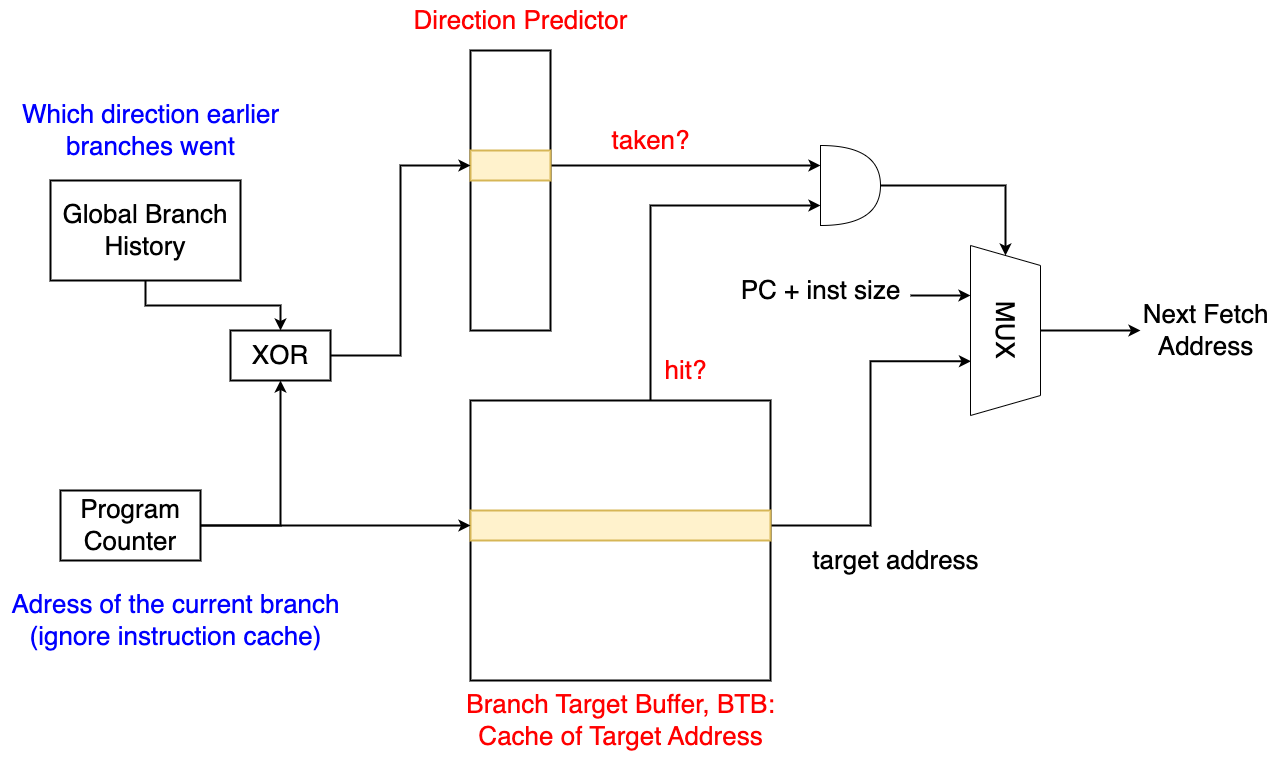

The diagram above was exported from draw.io. Its source (the exported page's mxGraphModel, read from the mxfile embedded in the PNG):
<mxGraphModel dx="2460" dy="1104" grid="1" gridSize="10" guides="1" tooltips="1" connect="1" arrows="1" fold="1" page="0" pageScale="1" pageWidth="827" pageHeight="1169" background="#ffffff" math="0" shadow="0">
  <root>
    <mxCell id="0" />
    <mxCell id="1" parent="0" />
    <mxCell id="SAvH1Z4z2iPA-3qPGNkF-1" value="" style="rounded=0;whiteSpace=wrap;html=1;strokeWidth=2;" vertex="1" parent="1">
      <mxGeometry x="120" y="290" width="80" height="280" as="geometry" />
    </mxCell>
    <mxCell id="SAvH1Z4z2iPA-3qPGNkF-17" style="edgeStyle=orthogonalEdgeStyle;rounded=0;orthogonalLoop=1;jettySize=auto;html=1;entryX=0;entryY=0.25;entryDx=0;entryDy=0;entryPerimeter=0;strokeWidth=2;" edge="1" parent="1" source="SAvH1Z4z2iPA-3qPGNkF-3" target="SAvH1Z4z2iPA-3qPGNkF-14">
      <mxGeometry relative="1" as="geometry" />
    </mxCell>
    <mxCell id="SAvH1Z4z2iPA-3qPGNkF-3" value="" style="rounded=0;whiteSpace=wrap;html=1;fillColor=#fff2cc;strokeColor=#d6b656;strokeWidth=2;" vertex="1" parent="1">
      <mxGeometry x="120" y="390" width="80" height="30" as="geometry" />
    </mxCell>
    <mxCell id="SAvH1Z4z2iPA-3qPGNkF-15" style="edgeStyle=orthogonalEdgeStyle;rounded=0;orthogonalLoop=1;jettySize=auto;html=1;entryX=0;entryY=0.75;entryDx=0;entryDy=0;entryPerimeter=0;strokeWidth=2;" edge="1" parent="1" source="SAvH1Z4z2iPA-3qPGNkF-4" target="SAvH1Z4z2iPA-3qPGNkF-14">
      <mxGeometry relative="1" as="geometry">
        <Array as="points">
          <mxPoint x="300" y="445" />
        </Array>
      </mxGeometry>
    </mxCell>
    <mxCell id="SAvH1Z4z2iPA-3qPGNkF-4" value="" style="rounded=0;whiteSpace=wrap;html=1;strokeWidth=2;" vertex="1" parent="1">
      <mxGeometry x="120" y="640" width="300" height="280" as="geometry" />
    </mxCell>
    <mxCell id="SAvH1Z4z2iPA-3qPGNkF-19" style="edgeStyle=orthogonalEdgeStyle;rounded=0;orthogonalLoop=1;jettySize=auto;html=1;entryX=0.681;entryY=0.993;entryDx=0;entryDy=0;entryPerimeter=0;strokeWidth=2;" edge="1" parent="1" source="SAvH1Z4z2iPA-3qPGNkF-5" target="SAvH1Z4z2iPA-3qPGNkF-18">
      <mxGeometry relative="1" as="geometry" />
    </mxCell>
    <mxCell id="SAvH1Z4z2iPA-3qPGNkF-5" value="" style="rounded=0;whiteSpace=wrap;html=1;fillColor=#fff2cc;strokeColor=#d6b656;strokeWidth=2;" vertex="1" parent="1">
      <mxGeometry x="120" y="750" width="300" height="30" as="geometry" />
    </mxCell>
    <mxCell id="SAvH1Z4z2iPA-3qPGNkF-7" style="edgeStyle=orthogonalEdgeStyle;rounded=0;orthogonalLoop=1;jettySize=auto;html=1;entryX=0;entryY=0.5;entryDx=0;entryDy=0;strokeWidth=2;" edge="1" parent="1" source="SAvH1Z4z2iPA-3qPGNkF-6" target="SAvH1Z4z2iPA-3qPGNkF-3">
      <mxGeometry relative="1" as="geometry" />
    </mxCell>
    <mxCell id="SAvH1Z4z2iPA-3qPGNkF-6" value="&lt;font style=&quot;font-size: 26px;&quot;&gt;XOR&lt;/font&gt;" style="rounded=0;whiteSpace=wrap;html=1;strokeWidth=2;" vertex="1" parent="1">
      <mxGeometry x="-120" y="570" width="100" height="50" as="geometry" />
    </mxCell>
    <mxCell id="SAvH1Z4z2iPA-3qPGNkF-11" style="edgeStyle=orthogonalEdgeStyle;rounded=0;orthogonalLoop=1;jettySize=auto;html=1;entryX=0.5;entryY=1;entryDx=0;entryDy=0;strokeWidth=2;" edge="1" parent="1" source="SAvH1Z4z2iPA-3qPGNkF-9" target="SAvH1Z4z2iPA-3qPGNkF-6">
      <mxGeometry relative="1" as="geometry" />
    </mxCell>
    <mxCell id="SAvH1Z4z2iPA-3qPGNkF-13" style="edgeStyle=orthogonalEdgeStyle;rounded=0;orthogonalLoop=1;jettySize=auto;html=1;strokeWidth=2;" edge="1" parent="1" source="SAvH1Z4z2iPA-3qPGNkF-9" target="SAvH1Z4z2iPA-3qPGNkF-5">
      <mxGeometry relative="1" as="geometry" />
    </mxCell>
    <mxCell id="SAvH1Z4z2iPA-3qPGNkF-9" value="&lt;font style=&quot;font-size: 26px;&quot;&gt;Program&lt;br&gt;Counter&lt;/font&gt;" style="rounded=0;whiteSpace=wrap;html=1;strokeWidth=2;" vertex="1" parent="1">
      <mxGeometry x="-290" y="730" width="140" height="70" as="geometry" />
    </mxCell>
    <mxCell id="SAvH1Z4z2iPA-3qPGNkF-12" style="edgeStyle=orthogonalEdgeStyle;rounded=0;orthogonalLoop=1;jettySize=auto;html=1;entryX=0.5;entryY=0;entryDx=0;entryDy=0;strokeWidth=2;" edge="1" parent="1" source="SAvH1Z4z2iPA-3qPGNkF-10" target="SAvH1Z4z2iPA-3qPGNkF-6">
      <mxGeometry relative="1" as="geometry" />
    </mxCell>
    <mxCell id="SAvH1Z4z2iPA-3qPGNkF-10" value="&lt;font style=&quot;font-size: 26px;&quot;&gt;Global Branch History&lt;/font&gt;" style="rounded=0;whiteSpace=wrap;html=1;strokeWidth=2;" vertex="1" parent="1">
      <mxGeometry x="-300" y="420" width="190" height="100" as="geometry" />
    </mxCell>
    <mxCell id="SAvH1Z4z2iPA-3qPGNkF-20" style="edgeStyle=orthogonalEdgeStyle;rounded=0;orthogonalLoop=1;jettySize=auto;html=1;entryX=0;entryY=0.5;entryDx=0;entryDy=0;strokeWidth=2;" edge="1" parent="1" source="SAvH1Z4z2iPA-3qPGNkF-14" target="SAvH1Z4z2iPA-3qPGNkF-18">
      <mxGeometry relative="1" as="geometry" />
    </mxCell>
    <mxCell id="SAvH1Z4z2iPA-3qPGNkF-14" value="" style="shape=or;whiteSpace=wrap;html=1;" vertex="1" parent="1">
      <mxGeometry x="470" y="385" width="60" height="80" as="geometry" />
    </mxCell>
    <mxCell id="SAvH1Z4z2iPA-3qPGNkF-23" style="edgeStyle=orthogonalEdgeStyle;rounded=0;orthogonalLoop=1;jettySize=auto;html=1;strokeWidth=2;" edge="1" parent="1" source="SAvH1Z4z2iPA-3qPGNkF-18">
      <mxGeometry relative="1" as="geometry">
        <mxPoint x="790" y="570" as="targetPoint" />
      </mxGeometry>
    </mxCell>
    <mxCell id="SAvH1Z4z2iPA-3qPGNkF-18" value="&lt;font style=&quot;font-size: 26px;&quot;&gt;MUX&lt;/font&gt;" style="shape=trapezoid;perimeter=trapezoidPerimeter;whiteSpace=wrap;html=1;fixedSize=1;rotation=90;" vertex="1" parent="1">
      <mxGeometry x="570" y="535" width="170" height="70" as="geometry" />
    </mxCell>
    <mxCell id="SAvH1Z4z2iPA-3qPGNkF-21" value="" style="endArrow=classic;html=1;rounded=0;strokeWidth=2;entryX=0.3;entryY=1;entryDx=0;entryDy=0;entryPerimeter=0;" edge="1" parent="1">
      <mxGeometry width="50" height="50" relative="1" as="geometry">
        <mxPoint x="560" y="535" as="sourcePoint" />
        <mxPoint x="620" y="535" as="targetPoint" />
      </mxGeometry>
    </mxCell>
    <mxCell id="SAvH1Z4z2iPA-3qPGNkF-22" value="&lt;font style=&quot;font-size: 26px;&quot;&gt;PC + inst size&lt;/font&gt;" style="text;html=1;align=center;verticalAlign=middle;resizable=0;points=[];autosize=1;strokeColor=none;fillColor=none;" vertex="1" parent="1">
      <mxGeometry x="380" y="510" width="180" height="40" as="geometry" />
    </mxCell>
    <mxCell id="SAvH1Z4z2iPA-3qPGNkF-24" value="&lt;font style=&quot;font-size: 26px;&quot;&gt;Next Fetch &lt;br&gt;Address&lt;/font&gt;" style="text;html=1;align=center;verticalAlign=middle;resizable=0;points=[];autosize=1;strokeColor=none;fillColor=none;" vertex="1" parent="1">
      <mxGeometry x="780" y="530" width="150" height="80" as="geometry" />
    </mxCell>
    <mxCell id="SAvH1Z4z2iPA-3qPGNkF-25" value="&lt;font color=&quot;#0000ff&quot; style=&quot;font-size: 26px;&quot;&gt;Which direction earlier &lt;br&gt;branches went&lt;/font&gt;" style="text;html=1;align=center;verticalAlign=middle;resizable=0;points=[];autosize=1;strokeColor=none;fillColor=none;" vertex="1" parent="1">
      <mxGeometry x="-340" y="330" width="280" height="80" as="geometry" />
    </mxCell>
    <mxCell id="SAvH1Z4z2iPA-3qPGNkF-26" value="&lt;font color=&quot;#0000ff&quot;&gt;&lt;span style=&quot;font-size: 26px;&quot;&gt;Adress of the current branch&lt;br&gt;(ignore instruction cache)&lt;/span&gt;&lt;/font&gt;" style="text;html=1;align=center;verticalAlign=middle;resizable=0;points=[];autosize=1;strokeColor=none;fillColor=none;" vertex="1" parent="1">
      <mxGeometry x="-350" y="820" width="350" height="80" as="geometry" />
    </mxCell>
    <mxCell id="SAvH1Z4z2iPA-3qPGNkF-27" value="&lt;font color=&quot;#ff0000&quot; style=&quot;font-size: 26px;&quot;&gt;taken?&lt;/font&gt;" style="text;html=1;align=center;verticalAlign=middle;resizable=0;points=[];autosize=1;strokeColor=none;fillColor=none;" vertex="1" parent="1">
      <mxGeometry x="250" y="360" width="100" height="40" as="geometry" />
    </mxCell>
    <mxCell id="SAvH1Z4z2iPA-3qPGNkF-28" value="&lt;font color=&quot;#ff0000&quot; style=&quot;font-size: 26px;&quot;&gt;hit?&lt;/font&gt;" style="text;html=1;align=center;verticalAlign=middle;resizable=0;points=[];autosize=1;strokeColor=none;fillColor=none;" vertex="1" parent="1">
      <mxGeometry x="300" y="590" width="70" height="40" as="geometry" />
    </mxCell>
    <mxCell id="SAvH1Z4z2iPA-3qPGNkF-29" value="&lt;font style=&quot;font-size: 26px;&quot;&gt;target address&lt;/font&gt;" style="text;html=1;align=center;verticalAlign=middle;resizable=0;points=[];autosize=1;strokeColor=none;fillColor=none;" vertex="1" parent="1">
      <mxGeometry x="450" y="780" width="190" height="40" as="geometry" />
    </mxCell>
    <mxCell id="SAvH1Z4z2iPA-3qPGNkF-30" value="&lt;font color=&quot;#ff0000&quot; style=&quot;font-size: 26px;&quot;&gt;Direction Predictor&lt;/font&gt;" style="text;html=1;align=center;verticalAlign=middle;resizable=0;points=[];autosize=1;strokeColor=none;fillColor=none;" vertex="1" parent="1">
      <mxGeometry x="50" y="240" width="240" height="40" as="geometry" />
    </mxCell>
    <mxCell id="SAvH1Z4z2iPA-3qPGNkF-31" value="&lt;font color=&quot;#ff0000&quot; style=&quot;font-size: 26px;&quot;&gt;&lt;font style=&quot;font-size: 26px;&quot;&gt;Branch Target Buffer, BTB:&lt;br&gt;&lt;/font&gt;Cache of Target Address&lt;/font&gt;&lt;font color=&quot;#ff0000&quot; style=&quot;font-size: 26px;&quot;&gt;&lt;br&gt;&lt;/font&gt;" style="text;html=1;align=center;verticalAlign=middle;resizable=0;points=[];autosize=1;strokeColor=none;fillColor=none;" vertex="1" parent="1">
      <mxGeometry x="105" y="920" width="330" height="80" as="geometry" />
    </mxCell>
  </root>
</mxGraphModel>